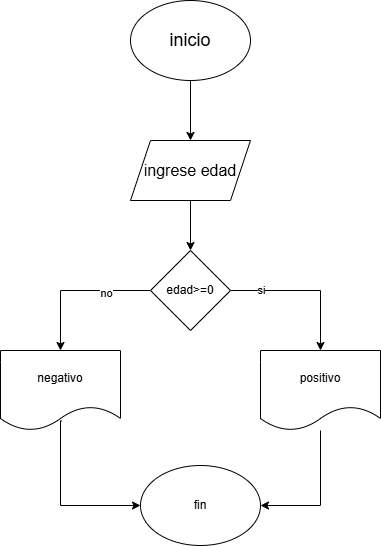

The diagram above was exported from draw.io. Its source (the exported page's mxGraphModel, read from the mxfile embedded in the PNG):
<mxGraphModel dx="998" dy="574" grid="1" gridSize="10" guides="1" tooltips="1" connect="1" arrows="1" fold="1" page="1" pageScale="1" pageWidth="827" pageHeight="1169" math="0" shadow="0">
  <root>
    <mxCell id="0" />
    <mxCell id="1" parent="0" />
    <mxCell id="jCV-6NadKPj41hLukrli-2" style="edgeStyle=orthogonalEdgeStyle;rounded=0;orthogonalLoop=1;jettySize=auto;html=1;exitX=0.5;exitY=1;exitDx=0;exitDy=0;" parent="1" source="jCV-6NadKPj41hLukrli-1" target="jCV-6NadKPj41hLukrli-3" edge="1">
      <mxGeometry relative="1" as="geometry">
        <mxPoint x="400" y="210" as="targetPoint" />
      </mxGeometry>
    </mxCell>
    <mxCell id="jCV-6NadKPj41hLukrli-1" value="&lt;font style=&quot;font-size: 18px;&quot;&gt;inicio&lt;/font&gt;" style="ellipse;whiteSpace=wrap;html=1;" parent="1" vertex="1">
      <mxGeometry x="340" y="40" width="120" height="80" as="geometry" />
    </mxCell>
    <mxCell id="jCV-6NadKPj41hLukrli-4" style="edgeStyle=orthogonalEdgeStyle;rounded=0;orthogonalLoop=1;jettySize=auto;html=1;" parent="1" source="jCV-6NadKPj41hLukrli-3" target="jCV-6NadKPj41hLukrli-5" edge="1">
      <mxGeometry relative="1" as="geometry">
        <mxPoint x="400" y="300" as="targetPoint" />
      </mxGeometry>
    </mxCell>
    <mxCell id="jCV-6NadKPj41hLukrli-3" value="&lt;font size=&quot;3&quot;&gt;ingrese edad&lt;/font&gt;" style="shape=parallelogram;perimeter=parallelogramPerimeter;whiteSpace=wrap;html=1;fixedSize=1;" parent="1" vertex="1">
      <mxGeometry x="340" y="180" width="120" height="60" as="geometry" />
    </mxCell>
    <mxCell id="jCV-6NadKPj41hLukrli-6" style="edgeStyle=orthogonalEdgeStyle;rounded=0;orthogonalLoop=1;jettySize=auto;html=1;" parent="1" source="jCV-6NadKPj41hLukrli-5" target="jCV-6NadKPj41hLukrli-7" edge="1">
      <mxGeometry relative="1" as="geometry">
        <mxPoint x="260" y="380" as="targetPoint" />
      </mxGeometry>
    </mxCell>
    <mxCell id="vAJirQ_TrUo224Kk3Gqj-1" value="no" style="edgeLabel;html=1;align=center;verticalAlign=middle;resizable=0;points=[];" vertex="1" connectable="0" parent="jCV-6NadKPj41hLukrli-6">
      <mxGeometry x="-0.4" y="2" relative="1" as="geometry">
        <mxPoint as="offset" />
      </mxGeometry>
    </mxCell>
    <mxCell id="jCV-6NadKPj41hLukrli-8" style="edgeStyle=orthogonalEdgeStyle;rounded=0;orthogonalLoop=1;jettySize=auto;html=1;" parent="1" source="jCV-6NadKPj41hLukrli-5" target="jCV-6NadKPj41hLukrli-9" edge="1">
      <mxGeometry relative="1" as="geometry">
        <mxPoint x="530" y="330" as="targetPoint" />
      </mxGeometry>
    </mxCell>
    <mxCell id="vAJirQ_TrUo224Kk3Gqj-2" value="si" style="edgeLabel;html=1;align=center;verticalAlign=middle;resizable=0;points=[];" vertex="1" connectable="0" parent="jCV-6NadKPj41hLukrli-8">
      <mxGeometry x="-0.6" y="1" relative="1" as="geometry">
        <mxPoint as="offset" />
      </mxGeometry>
    </mxCell>
    <mxCell id="jCV-6NadKPj41hLukrli-5" value="edad&amp;gt;=0" style="rhombus;whiteSpace=wrap;html=1;" parent="1" vertex="1">
      <mxGeometry x="360" y="290" width="80" height="80" as="geometry" />
    </mxCell>
    <mxCell id="jCV-6NadKPj41hLukrli-10" style="edgeStyle=orthogonalEdgeStyle;rounded=0;orthogonalLoop=1;jettySize=auto;html=1;exitX=0.513;exitY=0.88;exitDx=0;exitDy=0;exitPerimeter=0;entryX=0;entryY=0.5;entryDx=0;entryDy=0;" parent="1" source="jCV-6NadKPj41hLukrli-7" target="jCV-6NadKPj41hLukrli-11" edge="1">
      <mxGeometry relative="1" as="geometry">
        <mxPoint x="330" y="565" as="targetPoint" />
        <mxPoint x="250" y="490" as="sourcePoint" />
        <Array as="points">
          <mxPoint x="270" y="460" />
          <mxPoint x="270" y="545" />
        </Array>
      </mxGeometry>
    </mxCell>
    <mxCell id="jCV-6NadKPj41hLukrli-7" value="negativo" style="shape=document;whiteSpace=wrap;html=1;boundedLbl=1;" parent="1" vertex="1">
      <mxGeometry x="210" y="390" width="120" height="80" as="geometry" />
    </mxCell>
    <mxCell id="jCV-6NadKPj41hLukrli-12" style="edgeStyle=orthogonalEdgeStyle;rounded=0;orthogonalLoop=1;jettySize=auto;html=1;entryX=1;entryY=0.5;entryDx=0;entryDy=0;" parent="1" source="jCV-6NadKPj41hLukrli-9" target="jCV-6NadKPj41hLukrli-11" edge="1">
      <mxGeometry relative="1" as="geometry" />
    </mxCell>
    <mxCell id="jCV-6NadKPj41hLukrli-9" value="positivo" style="shape=document;whiteSpace=wrap;html=1;boundedLbl=1;" parent="1" vertex="1">
      <mxGeometry x="470" y="390" width="120" height="80" as="geometry" />
    </mxCell>
    <mxCell id="jCV-6NadKPj41hLukrli-11" value="fin" style="ellipse;whiteSpace=wrap;html=1;" parent="1" vertex="1">
      <mxGeometry x="350" y="505" width="120" height="80" as="geometry" />
    </mxCell>
  </root>
</mxGraphModel>